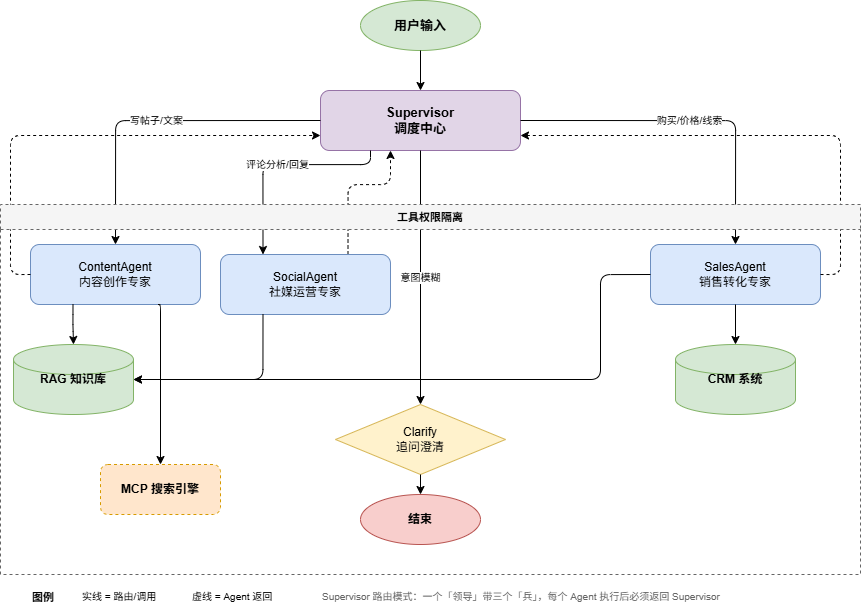

The diagram above was exported from draw.io. Its source (the exported page's mxGraphModel, read from the mxfile embedded in the PNG):
<mxGraphModel dx="1218" dy="2013" grid="1" gridSize="10" guides="1" tooltips="1" connect="1" arrows="1" fold="1" page="1" pageScale="1" pageWidth="827" pageHeight="1169" background="#ffffff" math="0" shadow="0">
  <root>
    <mxCell id="0" />
    <mxCell id="1" parent="0" />
    <mxCell id="2" value="用户输入" style="ellipse;whiteSpace=wrap;html=1;fillColor=#d5e8d4;strokeColor=#82b366;fontSize=13;fontStyle=1;" parent="1" vertex="1">
      <mxGeometry x="360" y="-4" width="120" height="50" as="geometry" />
    </mxCell>
    <mxCell id="3" value="Supervisor&#10;调度中心" style="rounded=1;whiteSpace=wrap;html=1;fillColor=#e1d5e7;strokeColor=#9673a6;fontSize=13;fontStyle=1;" parent="1" vertex="1">
      <mxGeometry x="320" y="86" width="200" height="60" as="geometry" />
    </mxCell>
    <mxCell id="4" value="" style="edgeStyle=orthogonalEdgeStyle;rounded=1;orthogonalLoop=1;jettySize=auto;html=1;exitX=0.5;exitY=1;entryX=0.5;entryY=0;" parent="1" source="2" target="3" edge="1">
      <mxGeometry relative="1" as="geometry" />
    </mxCell>
    <mxCell id="5" value="ContentAgent&#10;内容创作专家" style="rounded=1;whiteSpace=wrap;html=1;fillColor=#dae8fc;strokeColor=#6c8ebf;fontSize=12;" parent="1" vertex="1">
      <mxGeometry x="30" y="240" width="170" height="60" as="geometry" />
    </mxCell>
    <mxCell id="7" value="SalesAgent&#10;销售转化专家" style="rounded=1;whiteSpace=wrap;html=1;fillColor=#dae8fc;strokeColor=#6c8ebf;fontSize=12;" parent="1" vertex="1">
      <mxGeometry x="650" y="240" width="170" height="60" as="geometry" />
    </mxCell>
    <mxCell id="10" value="写帖子/文案" style="edgeStyle=orthogonalEdgeStyle;rounded=1;orthogonalLoop=1;jettySize=auto;html=1;fontSize=10;exitX=0;exitY=0.5;entryX=0.5;entryY=0;" parent="1" source="3" target="5" edge="1">
      <mxGeometry relative="1" as="geometry" />
    </mxCell>
    <mxCell id="11" value="评论分析/回复" style="edgeStyle=orthogonalEdgeStyle;rounded=1;orthogonalLoop=1;jettySize=auto;html=1;fontSize=10;entryX=0.25;entryY=0;entryDx=0;entryDy=0;exitX=0.25;exitY=1;exitDx=0;exitDy=0;" parent="1" source="3" target="6" edge="1">
      <mxGeometry relative="1" as="geometry">
        <mxPoint x="390" y="148" as="sourcePoint" />
        <Array as="points">
          <mxPoint x="370" y="160" />
          <mxPoint x="263" y="160" />
        </Array>
      </mxGeometry>
    </mxCell>
    <mxCell id="12" value="购买/价格/线索" style="edgeStyle=orthogonalEdgeStyle;rounded=1;orthogonalLoop=1;jettySize=auto;html=1;fontSize=10;exitX=1;exitY=0.5;entryX=0.5;entryY=0;" parent="1" source="3" target="7" edge="1">
      <mxGeometry relative="1" as="geometry" />
    </mxCell>
    <mxCell id="13" value="意图模糊" style="edgeStyle=orthogonalEdgeStyle;rounded=1;orthogonalLoop=1;jettySize=auto;html=1;fontSize=10;exitX=0.5;exitY=1;entryX=0.5;entryY=0;" parent="1" source="3" target="8" edge="1">
      <mxGeometry relative="1" as="geometry" />
    </mxCell>
    <mxCell id="15" value="" style="edgeStyle=orthogonalEdgeStyle;rounded=1;orthogonalLoop=1;jettySize=auto;html=1;dashed=1;exitX=0;exitY=0.5;entryX=0;entryY=0.75;entryDx=0;entryDy=0;" parent="1" source="5" target="3" edge="1">
      <mxGeometry relative="1" as="geometry">
        <Array as="points">
          <mxPoint x="10" y="270" />
          <mxPoint x="10" y="131" />
        </Array>
      </mxGeometry>
    </mxCell>
    <mxCell id="16" value="" style="edgeStyle=orthogonalEdgeStyle;rounded=1;orthogonalLoop=1;jettySize=auto;html=1;dashed=1;exitX=0.75;exitY=0;exitDx=0;exitDy=0;" parent="1" source="6" edge="1">
      <mxGeometry relative="1" as="geometry">
        <Array as="points">
          <mxPoint x="348" y="180" />
          <mxPoint x="390" y="180" />
        </Array>
        <mxPoint x="390" y="146" as="targetPoint" />
      </mxGeometry>
    </mxCell>
    <mxCell id="17" value="" style="edgeStyle=orthogonalEdgeStyle;rounded=1;orthogonalLoop=1;jettySize=auto;html=1;dashed=1;exitX=1;exitY=0.5;entryX=1;entryY=0.75;entryDx=0;entryDy=0;" parent="1" source="7" target="3" edge="1">
      <mxGeometry relative="1" as="geometry">
        <Array as="points">
          <mxPoint x="840" y="270" />
          <mxPoint x="840" y="131" />
        </Array>
      </mxGeometry>
    </mxCell>
    <mxCell id="21" value="" style="edgeStyle=orthogonalEdgeStyle;rounded=1;orthogonalLoop=1;jettySize=auto;html=1;exitX=0.25;exitY=1;entryX=0.5;entryY=0;" parent="1" source="5" target="18" edge="1">
      <mxGeometry relative="1" as="geometry" />
    </mxCell>
    <mxCell id="22" value="" style="edgeStyle=orthogonalEdgeStyle;rounded=1;orthogonalLoop=1;jettySize=auto;html=1;exitX=0.75;exitY=1;entryX=0.5;entryY=0;exitDx=0;exitDy=0;" parent="1" source="5" target="19" edge="1">
      <mxGeometry relative="1" as="geometry">
        <Array as="points">
          <mxPoint x="160" y="300" />
        </Array>
      </mxGeometry>
    </mxCell>
    <mxCell id="24" value="" style="edgeStyle=orthogonalEdgeStyle;rounded=1;orthogonalLoop=1;jettySize=auto;html=1;exitX=0;exitY=0.5;entryX=1;entryY=0.5;" parent="1" source="7" target="18" edge="1">
      <mxGeometry relative="1" as="geometry">
        <Array as="points">
          <mxPoint x="600" y="270" />
          <mxPoint x="600" y="375" />
        </Array>
      </mxGeometry>
    </mxCell>
    <mxCell id="25" value="" style="edgeStyle=orthogonalEdgeStyle;rounded=1;orthogonalLoop=1;jettySize=auto;html=1;exitX=0.5;exitY=1;entryX=0.5;entryY=0;exitDx=0;exitDy=0;" parent="1" source="7" target="20" edge="1">
      <mxGeometry relative="1" as="geometry" />
    </mxCell>
    <mxCell id="26" value="工具权限隔离" style="swimlane;startSize=25;fillColor=#f5f5f5;strokeColor=#666666;fontSize=11;dashed=1;" parent="1" vertex="1">
      <mxGeometry y="200" width="860" height="370" as="geometry" />
    </mxCell>
    <mxCell id="9" value="结束" style="ellipse;whiteSpace=wrap;html=1;fillColor=#f8cecc;strokeColor=#b85450;fontSize=12;fontStyle=1;" parent="26" vertex="1">
      <mxGeometry x="360" y="290" width="120" height="50" as="geometry" />
    </mxCell>
    <mxCell id="20" value="CRM 系统" style="shape=cylinder3;whiteSpace=wrap;html=1;fillColor=#d5e8d4;strokeColor=#82b366;fontSize=12;fontStyle=1;" parent="26" vertex="1">
      <mxGeometry x="675" y="140" width="120" height="70" as="geometry" />
    </mxCell>
    <mxCell id="18" value="RAG 知识库" style="shape=cylinder3;whiteSpace=wrap;html=1;fillColor=#d5e8d4;strokeColor=#82b366;fontSize=12;fontStyle=1;" parent="26" vertex="1">
      <mxGeometry x="13" y="140" width="120" height="70" as="geometry" />
    </mxCell>
    <mxCell id="19" value="MCP 搜索引擎" style="rounded=1;whiteSpace=wrap;html=1;fillColor=#ffe6cc;strokeColor=#d79b00;fontSize=12;fontStyle=1;dashed=1;" parent="26" vertex="1">
      <mxGeometry x="100" y="260" width="120" height="50" as="geometry" />
    </mxCell>
    <mxCell id="6" value="SocialAgent&#10;社媒运营专家" style="rounded=1;whiteSpace=wrap;html=1;fillColor=#dae8fc;strokeColor=#6c8ebf;fontSize=12;" parent="26" vertex="1">
      <mxGeometry x="220" y="50" width="170" height="60" as="geometry" />
    </mxCell>
    <mxCell id="23" value="" style="edgeStyle=orthogonalEdgeStyle;rounded=1;orthogonalLoop=1;jettySize=auto;html=1;exitX=0.25;exitY=1;entryX=1;entryY=0.5;" parent="26" source="6" target="18" edge="1">
      <mxGeometry relative="1" as="geometry">
        <Array as="points">
          <mxPoint x="263" y="175" />
        </Array>
      </mxGeometry>
    </mxCell>
    <mxCell id="8" value="Clarify&#10;追问澄清" style="rhombus;whiteSpace=wrap;html=1;fillColor=#fff2cc;strokeColor=#d6b656;fontSize=12;" parent="26" vertex="1">
      <mxGeometry x="335" y="200" width="170" height="70" as="geometry" />
    </mxCell>
    <mxCell id="14" value="" style="edgeStyle=orthogonalEdgeStyle;rounded=1;orthogonalLoop=1;jettySize=auto;html=1;exitX=0.5;exitY=1;entryX=0.5;entryY=0;" parent="26" source="8" target="9" edge="1">
      <mxGeometry relative="1" as="geometry" />
    </mxCell>
    <mxCell id="27" value="图例" style="text;html=1;fillColor=none;strokeColor=none;fontSize=11;fontStyle=1;" parent="1" vertex="1">
      <mxGeometry x="30" y="580" width="40" height="20" as="geometry" />
    </mxCell>
    <mxCell id="28" value="实线 = 路由/调用" style="text;html=1;fillColor=none;strokeColor=none;fontSize=10;" parent="1" vertex="1">
      <mxGeometry x="80" y="580" width="100" height="20" as="geometry" />
    </mxCell>
    <mxCell id="29" value="虚线 = Agent 返回" style="text;html=1;fillColor=none;strokeColor=none;fontSize=10;" parent="1" vertex="1">
      <mxGeometry x="190" y="580" width="120" height="20" as="geometry" />
    </mxCell>
    <mxCell id="30" value="Supervisor 路由模式：一个「领导」带三个「兵」，每个 Agent 执行后必须返回 Supervisor" style="text;html=1;fillColor=none;strokeColor=none;fontSize=10;fontColor=#666666;" parent="1" vertex="1">
      <mxGeometry x="320" y="580" width="450" height="20" as="geometry" />
    </mxCell>
  </root>
</mxGraphModel>